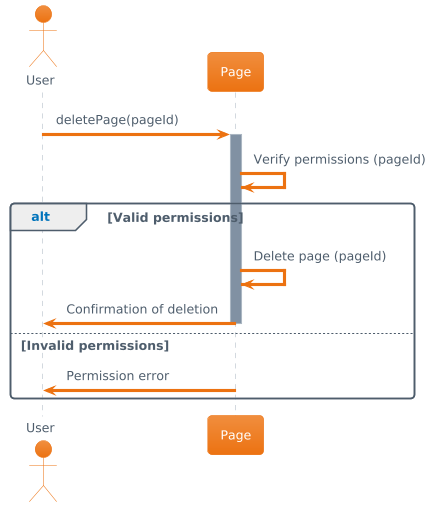

The diagram above was rendered by PlantUML. Its source (embedded in the PNG):
@startuml
!theme aws-orange
actor User
participant "Page" as Page

User -> Page : deletePage(pageId)
activate Page

Page -> Page : Verify permissions (pageId)
alt Valid permissions
    Page -> Page : Delete page (pageId)
    Page -> User : Confirmation of deletion
else Invalid permissions
    deactivate Page
    Page -> User : Permission error
end

deactivate Page
@enduml